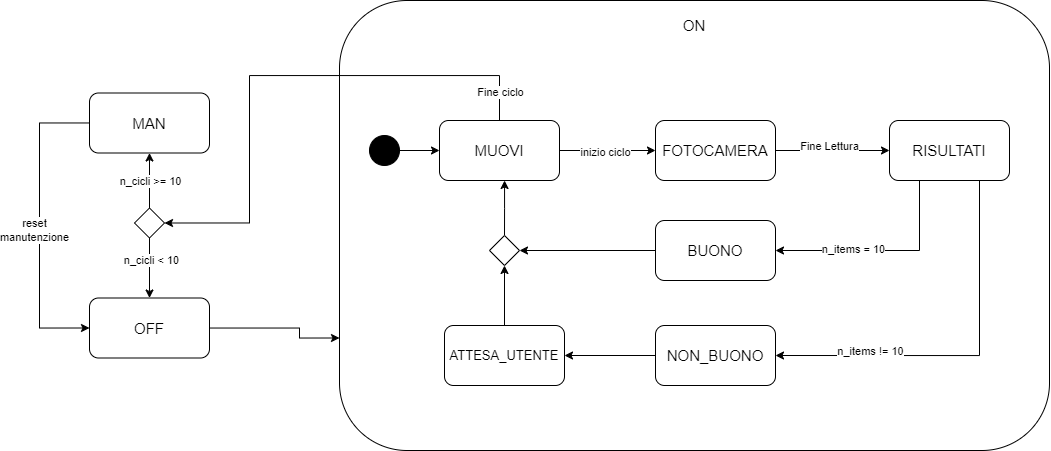

The diagram above was exported from draw.io. Its source (the exported page's mxGraphModel, read from the mxfile embedded in the PNG):
<mxGraphModel dx="2062" dy="773" grid="0" gridSize="10" guides="1" tooltips="1" connect="1" arrows="1" fold="1" page="1" pageScale="1" pageWidth="827" pageHeight="1169" math="0" shadow="0">
  <root>
    <mxCell id="0" />
    <mxCell id="1" parent="0" />
    <mxCell id="7-6uoJby9XtTdC6fVnIf-58" style="edgeStyle=orthogonalEdgeStyle;rounded=0;orthogonalLoop=1;jettySize=auto;html=1;entryX=0;entryY=0.75;entryDx=0;entryDy=0;" edge="1" parent="1" source="7-6uoJby9XtTdC6fVnIf-1" target="7-6uoJby9XtTdC6fVnIf-2">
      <mxGeometry relative="1" as="geometry">
        <Array as="points">
          <mxPoint x="290" y="483" />
          <mxPoint x="290" y="493" />
        </Array>
      </mxGeometry>
    </mxCell>
    <mxCell id="7-6uoJby9XtTdC6fVnIf-1" value="&lt;font style=&quot;font-size: 15px;&quot;&gt;OFF&lt;/font&gt;" style="rounded=1;whiteSpace=wrap;html=1;" vertex="1" parent="1">
      <mxGeometry x="80" y="452.5" width="120" height="60" as="geometry" />
    </mxCell>
    <mxCell id="7-6uoJby9XtTdC6fVnIf-2" value="" style="rounded=1;whiteSpace=wrap;html=1;movable=1;resizable=1;rotatable=1;deletable=1;editable=1;locked=0;connectable=1;" vertex="1" parent="1">
      <mxGeometry x="330" y="155" width="710" height="450" as="geometry" />
    </mxCell>
    <mxCell id="7-6uoJby9XtTdC6fVnIf-5" value="ON&lt;br style=&quot;font-size: 15px;&quot;&gt;" style="text;html=1;strokeColor=none;fillColor=none;align=center;verticalAlign=middle;whiteSpace=wrap;rounded=0;fontSize=15;" vertex="1" parent="1">
      <mxGeometry x="655" y="165" width="60" height="30" as="geometry" />
    </mxCell>
    <mxCell id="7-6uoJby9XtTdC6fVnIf-54" style="edgeStyle=orthogonalEdgeStyle;rounded=0;orthogonalLoop=1;jettySize=auto;html=1;entryX=0;entryY=0.5;entryDx=0;entryDy=0;" edge="1" parent="1" source="7-6uoJby9XtTdC6fVnIf-6" target="7-6uoJby9XtTdC6fVnIf-7">
      <mxGeometry relative="1" as="geometry" />
    </mxCell>
    <mxCell id="7-6uoJby9XtTdC6fVnIf-6" value="" style="ellipse;fillColor=strokeColor;html=1;" vertex="1" parent="1">
      <mxGeometry x="360" y="290" width="30" height="30" as="geometry" />
    </mxCell>
    <mxCell id="7-6uoJby9XtTdC6fVnIf-35" style="edgeStyle=orthogonalEdgeStyle;rounded=0;orthogonalLoop=1;jettySize=auto;html=1;entryX=1;entryY=0.5;entryDx=0;entryDy=0;" edge="1" parent="1" source="7-6uoJby9XtTdC6fVnIf-7" target="7-6uoJby9XtTdC6fVnIf-27">
      <mxGeometry relative="1" as="geometry">
        <Array as="points">
          <mxPoint x="490" y="230" />
          <mxPoint x="240" y="230" />
          <mxPoint x="240" y="378" />
        </Array>
      </mxGeometry>
    </mxCell>
    <mxCell id="7-6uoJby9XtTdC6fVnIf-37" value="Fine ciclo" style="edgeLabel;html=1;align=center;verticalAlign=middle;resizable=0;points=[];" vertex="1" connectable="0" parent="7-6uoJby9XtTdC6fVnIf-35">
      <mxGeometry x="-0.8254" y="1" relative="1" as="geometry">
        <mxPoint x="1" y="15" as="offset" />
      </mxGeometry>
    </mxCell>
    <mxCell id="7-6uoJby9XtTdC6fVnIf-36" style="edgeStyle=orthogonalEdgeStyle;rounded=0;orthogonalLoop=1;jettySize=auto;html=1;entryX=0;entryY=0.5;entryDx=0;entryDy=0;" edge="1" parent="1" source="7-6uoJby9XtTdC6fVnIf-7" target="7-6uoJby9XtTdC6fVnIf-9">
      <mxGeometry relative="1" as="geometry">
        <mxPoint x="680" y="305" as="targetPoint" />
      </mxGeometry>
    </mxCell>
    <mxCell id="7-6uoJby9XtTdC6fVnIf-38" value="inizio ciclo" style="edgeLabel;html=1;align=center;verticalAlign=middle;resizable=0;points=[];" vertex="1" connectable="0" parent="7-6uoJby9XtTdC6fVnIf-36">
      <mxGeometry x="-0.0443" y="-1" relative="1" as="geometry">
        <mxPoint as="offset" />
      </mxGeometry>
    </mxCell>
    <mxCell id="7-6uoJby9XtTdC6fVnIf-7" value="&lt;font style=&quot;font-size: 15px;&quot;&gt;MUOVI&lt;/font&gt;" style="rounded=1;whiteSpace=wrap;html=1;" vertex="1" parent="1">
      <mxGeometry x="430" y="275" width="120" height="60" as="geometry" />
    </mxCell>
    <mxCell id="7-6uoJby9XtTdC6fVnIf-39" style="edgeStyle=orthogonalEdgeStyle;rounded=0;orthogonalLoop=1;jettySize=auto;html=1;entryX=0;entryY=0.5;entryDx=0;entryDy=0;" edge="1" parent="1" source="7-6uoJby9XtTdC6fVnIf-9" target="7-6uoJby9XtTdC6fVnIf-20">
      <mxGeometry relative="1" as="geometry" />
    </mxCell>
    <mxCell id="7-6uoJby9XtTdC6fVnIf-40" value="Fine Lettura" style="edgeLabel;html=1;align=center;verticalAlign=middle;resizable=0;points=[];" vertex="1" connectable="0" parent="7-6uoJby9XtTdC6fVnIf-39">
      <mxGeometry x="-0.0774" y="5" relative="1" as="geometry">
        <mxPoint as="offset" />
      </mxGeometry>
    </mxCell>
    <mxCell id="7-6uoJby9XtTdC6fVnIf-9" value="FOTOCAMERA" style="whiteSpace=wrap;html=1;rounded=1;fontSize=15;" vertex="1" parent="1">
      <mxGeometry x="646" y="275" width="120" height="60" as="geometry" />
    </mxCell>
    <mxCell id="7-6uoJby9XtTdC6fVnIf-41" style="edgeStyle=orthogonalEdgeStyle;rounded=0;orthogonalLoop=1;jettySize=auto;html=1;exitX=0.25;exitY=1;exitDx=0;exitDy=0;entryX=1;entryY=0.5;entryDx=0;entryDy=0;" edge="1" parent="1" source="7-6uoJby9XtTdC6fVnIf-20" target="7-6uoJby9XtTdC6fVnIf-21">
      <mxGeometry relative="1" as="geometry" />
    </mxCell>
    <mxCell id="7-6uoJby9XtTdC6fVnIf-43" value="n_items = 10" style="edgeLabel;html=1;align=center;verticalAlign=middle;resizable=0;points=[];" vertex="1" connectable="0" parent="7-6uoJby9XtTdC6fVnIf-41">
      <mxGeometry x="0.2702" y="-2" relative="1" as="geometry">
        <mxPoint as="offset" />
      </mxGeometry>
    </mxCell>
    <mxCell id="7-6uoJby9XtTdC6fVnIf-42" style="edgeStyle=orthogonalEdgeStyle;rounded=0;orthogonalLoop=1;jettySize=auto;html=1;exitX=0.75;exitY=1;exitDx=0;exitDy=0;entryX=1;entryY=0.5;entryDx=0;entryDy=0;" edge="1" parent="1" source="7-6uoJby9XtTdC6fVnIf-20" target="7-6uoJby9XtTdC6fVnIf-22">
      <mxGeometry relative="1" as="geometry" />
    </mxCell>
    <mxCell id="7-6uoJby9XtTdC6fVnIf-44" value="n_items != 10" style="edgeLabel;html=1;align=center;verticalAlign=middle;resizable=0;points=[];" vertex="1" connectable="0" parent="7-6uoJby9XtTdC6fVnIf-42">
      <mxGeometry x="0.5735" y="-4" relative="1" as="geometry">
        <mxPoint x="13" y="-1" as="offset" />
      </mxGeometry>
    </mxCell>
    <mxCell id="7-6uoJby9XtTdC6fVnIf-20" value="RISULTATI&lt;br&gt;" style="whiteSpace=wrap;html=1;rounded=1;fontSize=15;" vertex="1" parent="1">
      <mxGeometry x="880" y="275" width="120" height="60" as="geometry" />
    </mxCell>
    <mxCell id="7-6uoJby9XtTdC6fVnIf-21" value="BUONO" style="whiteSpace=wrap;html=1;rounded=1;fontSize=15;" vertex="1" parent="1">
      <mxGeometry x="646" y="375" width="120" height="60" as="geometry" />
    </mxCell>
    <mxCell id="7-6uoJby9XtTdC6fVnIf-52" value="" style="edgeStyle=orthogonalEdgeStyle;rounded=0;orthogonalLoop=1;jettySize=auto;html=1;" edge="1" parent="1" source="7-6uoJby9XtTdC6fVnIf-22" target="7-6uoJby9XtTdC6fVnIf-51">
      <mxGeometry relative="1" as="geometry" />
    </mxCell>
    <mxCell id="7-6uoJby9XtTdC6fVnIf-22" value="NON_BUONO" style="whiteSpace=wrap;html=1;rounded=1;fontSize=15;" vertex="1" parent="1">
      <mxGeometry x="646" y="480" width="120" height="60" as="geometry" />
    </mxCell>
    <mxCell id="7-6uoJby9XtTdC6fVnIf-33" style="edgeStyle=orthogonalEdgeStyle;rounded=0;orthogonalLoop=1;jettySize=auto;html=1;entryX=0;entryY=0.5;entryDx=0;entryDy=0;" edge="1" parent="1" source="7-6uoJby9XtTdC6fVnIf-25" target="7-6uoJby9XtTdC6fVnIf-1">
      <mxGeometry relative="1" as="geometry">
        <mxPoint x="30" y="532.5" as="targetPoint" />
        <Array as="points">
          <mxPoint x="30" y="277.5" />
          <mxPoint x="30" y="482.5" />
        </Array>
      </mxGeometry>
    </mxCell>
    <mxCell id="7-6uoJby9XtTdC6fVnIf-57" value="reset&lt;br&gt;manutenzione" style="edgeLabel;html=1;align=center;verticalAlign=middle;resizable=0;points=[];" vertex="1" connectable="0" parent="7-6uoJby9XtTdC6fVnIf-33">
      <mxGeometry x="0.0289" y="-6" relative="1" as="geometry">
        <mxPoint as="offset" />
      </mxGeometry>
    </mxCell>
    <mxCell id="7-6uoJby9XtTdC6fVnIf-25" value="MAN" style="whiteSpace=wrap;html=1;rounded=1;fontSize=15;" vertex="1" parent="1">
      <mxGeometry x="80" y="247.5" width="120" height="60" as="geometry" />
    </mxCell>
    <mxCell id="7-6uoJby9XtTdC6fVnIf-29" style="edgeStyle=orthogonalEdgeStyle;rounded=0;orthogonalLoop=1;jettySize=auto;html=1;entryX=0.5;entryY=0;entryDx=0;entryDy=0;" edge="1" parent="1" source="7-6uoJby9XtTdC6fVnIf-27" target="7-6uoJby9XtTdC6fVnIf-1">
      <mxGeometry relative="1" as="geometry" />
    </mxCell>
    <mxCell id="7-6uoJby9XtTdC6fVnIf-56" value="n_cicli &amp;lt; 10" style="edgeLabel;html=1;align=center;verticalAlign=middle;resizable=0;points=[];" vertex="1" connectable="0" parent="7-6uoJby9XtTdC6fVnIf-29">
      <mxGeometry x="-0.249" y="1" relative="1" as="geometry">
        <mxPoint as="offset" />
      </mxGeometry>
    </mxCell>
    <mxCell id="7-6uoJby9XtTdC6fVnIf-32" value="" style="edgeStyle=orthogonalEdgeStyle;rounded=0;orthogonalLoop=1;jettySize=auto;html=1;" edge="1" parent="1" source="7-6uoJby9XtTdC6fVnIf-27" target="7-6uoJby9XtTdC6fVnIf-25">
      <mxGeometry relative="1" as="geometry" />
    </mxCell>
    <mxCell id="7-6uoJby9XtTdC6fVnIf-55" value="n_cicli &amp;gt;= 10" style="edgeLabel;html=1;align=center;verticalAlign=middle;resizable=0;points=[];" vertex="1" connectable="0" parent="7-6uoJby9XtTdC6fVnIf-32">
      <mxGeometry x="-0.0011" relative="1" as="geometry">
        <mxPoint as="offset" />
      </mxGeometry>
    </mxCell>
    <mxCell id="7-6uoJby9XtTdC6fVnIf-27" value="" style="rhombus;whiteSpace=wrap;html=1;" vertex="1" parent="1">
      <mxGeometry x="125" y="362.5" width="30" height="30" as="geometry" />
    </mxCell>
    <mxCell id="7-6uoJby9XtTdC6fVnIf-47" value="" style="edgeStyle=orthogonalEdgeStyle;rounded=0;orthogonalLoop=1;jettySize=auto;html=1;" edge="1" parent="1" source="7-6uoJby9XtTdC6fVnIf-21" target="7-6uoJby9XtTdC6fVnIf-46">
      <mxGeometry relative="1" as="geometry">
        <mxPoint x="500" y="405" as="targetPoint" />
        <mxPoint x="646" y="405" as="sourcePoint" />
      </mxGeometry>
    </mxCell>
    <mxCell id="7-6uoJby9XtTdC6fVnIf-50" style="edgeStyle=orthogonalEdgeStyle;rounded=0;orthogonalLoop=1;jettySize=auto;html=1;exitX=0.5;exitY=0;exitDx=0;exitDy=0;" edge="1" parent="1" source="7-6uoJby9XtTdC6fVnIf-46">
      <mxGeometry relative="1" as="geometry">
        <mxPoint x="495.0588235294117" y="335" as="targetPoint" />
      </mxGeometry>
    </mxCell>
    <mxCell id="7-6uoJby9XtTdC6fVnIf-46" value="" style="rhombus;whiteSpace=wrap;html=1;" vertex="1" parent="1">
      <mxGeometry x="480" y="390" width="30" height="30" as="geometry" />
    </mxCell>
    <mxCell id="7-6uoJby9XtTdC6fVnIf-53" value="" style="edgeStyle=orthogonalEdgeStyle;rounded=0;orthogonalLoop=1;jettySize=auto;html=1;" edge="1" parent="1" source="7-6uoJby9XtTdC6fVnIf-51" target="7-6uoJby9XtTdC6fVnIf-46">
      <mxGeometry relative="1" as="geometry" />
    </mxCell>
    <mxCell id="7-6uoJby9XtTdC6fVnIf-51" value="ATTESA_UTENTE" style="whiteSpace=wrap;html=1;rounded=1;fontSize=13;" vertex="1" parent="1">
      <mxGeometry x="435" y="480" width="120" height="60" as="geometry" />
    </mxCell>
  </root>
</mxGraphModel>